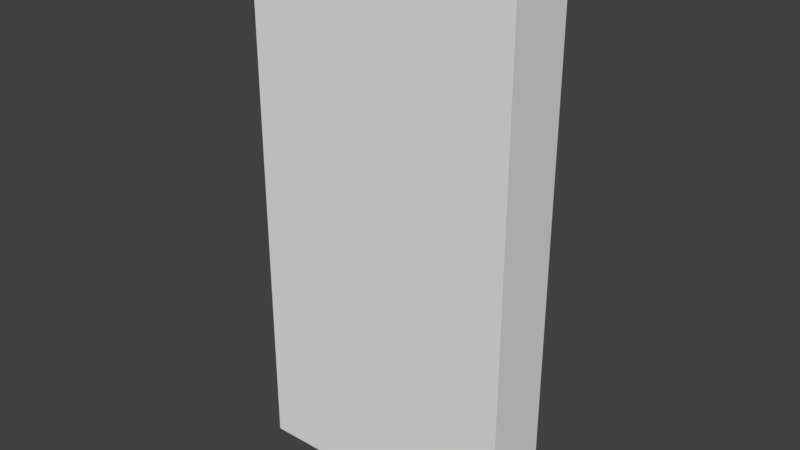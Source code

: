 # Source: Door.blend  (saved by Blender 2.79.0; exported with 4.5.12 LTS)
import bpy
from mathutils import Matrix  # noqa: F401  (used for matrix-valued properties, if any)

bpy.ops.wm.read_factory_settings(use_empty=True)
scene = bpy.context.scene
scene.name = 'Scene'

# ---- collections
col_collection_1 = bpy.data.collections.new('Collection 1'); scene.collection.children.link(col_collection_1)

# ---- materials (node trees are filled in below, after node groups)
mat_material = bpy.data.materials.new('Material')
mat_material.alpha_threshold = 0.0
mat_material.use_transparent_shadow = False
mat_material.roughness = 0.5
mat_material.line_color = (0.0, 0.0, 0.0, 1.0)

# ---- material node trees

# ---- world
world_world = bpy.data.worlds.new('World'); scene.world = world_world
world_world.color = (0.05088, 0.05088, 0.05088)
world_world.use_sun_shadow = False
world_world.sun_shadow_jitter_overblur = 0.0
world_world.cycles.sampling_method = 'MANUAL'

# ---- meshes
me_cube = bpy.data.meshes.new('Cube')
me_cube.from_pydata([(2.0, 0.5, 0.0), (2.0, -0.5, 0.0), (-2.0, -0.5, 0.0), (-2.0, 0.5, 0.0), (2.0, 0.5, 8.0), (2.0, -0.5, 8.0), (-2.0, -0.5, 8.0), (-2.0, 0.5, 8.0), (2.0, 0.5, 1.0), (2.0, 0.5, 2.0), (2.0, 0.5, 3.0), (2.0, 0.5, 4.0), (2.0, 0.5, 5.0), (2.0, 0.5, 6.0), (2.0, 0.5, 7.0), (2.0, -0.5, 1.0), (2.0, -0.5, 2.0), (2.0, -0.5, 3.0), (2.0, -0.5, 4.0), (2.0, -0.5, 5.0), (2.0, -0.5, 6.0), (2.0, -0.5, 7.0), (-2.0, -0.5, 1.0), (-2.0, -0.5, 2.0), (-2.0, -0.5, 3.0), (-2.0, -0.5, 4.0), (-2.0, -0.5, 5.0), (-2.0, -0.5, 6.0), (-2.0, -0.5, 7.0), (-2.0, 0.5, 1.0), (-2.0, 0.5, 2.0), (-2.0, 0.5, 3.0), (-2.0, 0.5, 4.0), (-2.0, 0.5, 5.0), (-2.0, 0.5, 6.0), (-2.0, 0.5, 7.0), (4.768e-07, 0.5, 0.0), (0.0, -0.5, 0.0), (4.768e-07, 0.5, 8.0), (-9.537e-07, -0.5, 8.0), (4.768e-07, 0.5, 7.0), (4.768e-07, 0.5, 6.0), (4.768e-07, 0.5, 5.0), (4.768e-07, 0.5, 4.0), (4.768e-07, 0.5, 3.0), (4.768e-07, 0.5, 2.0), (4.768e-07, 0.5, 1.0), (-1.192e-07, -0.5, 1.0), (-2.384e-07, -0.5, 2.0), (-3.576e-07, -0.5, 3.0), (-3.576e-07, -0.5, 4.0), (-5.96e-07, -0.5, 5.0), (-5.96e-07, -0.5, 6.0), (-7.153e-07, -0.5, 7.0), (-1.0, 0.5, 0.0), (-1.0, -0.5, 0.0), (-1.0, 0.5, 8.0), (-1.0, -0.5, 8.0), (-1.0, 0.5, 7.0), (-1.0, 0.5, 6.0), (-1.0, 0.5, 5.0), (-1.0, 0.5, 4.0), (-1.0, 0.5, 3.0), (-1.0, 0.5, 2.0), (-1.0, 0.5, 1.0), (-1.0, -0.5, 1.0), (-1.0, -0.5, 2.0), (-1.0, -0.5, 3.0), (-1.0, -0.5, 4.0), (-1.0, -0.5, 5.0), (-1.0, -0.5, 6.0), (-1.0, -0.5, 7.0), (1.0, 0.5, 0.0), (1.0, -0.5, 0.0), (1.0, 0.5, 8.0), (1.0, -0.5, 8.0), (1.0, 0.5, 7.0), (1.0, 0.5, 6.0), (1.0, 0.5, 5.0), (1.0, 0.5, 4.0), (1.0, 0.5, 3.0), (1.0, 0.5, 2.0), (1.0, 0.5, 1.0), (1.0, -0.5, 1.0), (1.0, -0.5, 2.0), (1.0, -0.5, 3.0), (1.0, -0.5, 4.0), (1.0, -0.5, 5.0), (1.0, -0.5, 6.0), (1.0, -0.5, 7.0)], [], [(54, 55, 2, 3), (56, 7, 6, 57), (14, 4, 5, 21), (71, 57, 6, 28), (28, 6, 7, 35), (64, 54, 3, 29), (56, 58, 35, 7), (58, 59, 34, 35), (59, 60, 33, 34), (60, 61, 32, 33), (61, 62, 31, 32), (62, 63, 30, 31), (63, 64, 29, 30), (2, 22, 29, 3), (22, 23, 30, 29), (23, 24, 31, 30), (24, 25, 32, 31), (25, 26, 33, 32), (26, 27, 34, 33), (27, 28, 35, 34), (55, 65, 22, 2), (65, 66, 23, 22), (66, 67, 24, 23), (67, 68, 25, 24), (68, 69, 26, 25), (69, 70, 27, 26), (70, 71, 28, 27), (0, 8, 15, 1), (8, 9, 16, 15), (9, 10, 17, 16), (10, 11, 18, 17), (11, 12, 19, 18), (12, 13, 20, 19), (13, 14, 21, 20), (88, 89, 53, 52), (87, 88, 52, 51), (86, 87, 51, 50), (85, 86, 50, 49), (84, 85, 49, 48), (83, 84, 48, 47), (73, 83, 47, 37), (81, 82, 46, 45), (80, 81, 45, 44), (79, 80, 44, 43), (78, 79, 43, 42), (77, 78, 42, 41), (76, 77, 41, 40), (74, 76, 40, 38), (82, 72, 36, 46), (89, 75, 39, 53), (74, 38, 39, 75), (72, 73, 37, 36), (0, 1, 73, 72), (4, 74, 75, 5), (21, 5, 75, 89), (8, 0, 72, 82), (4, 14, 76, 74), (14, 13, 77, 76), (13, 12, 78, 77), (12, 11, 79, 78), (11, 10, 80, 79), (10, 9, 81, 80), (9, 8, 82, 81), (1, 15, 83, 73), (15, 16, 84, 83), (16, 17, 85, 84), (17, 18, 86, 85), (18, 19, 87, 86), (19, 20, 88, 87), (20, 21, 89, 88), (52, 53, 71, 70), (51, 52, 70, 69), (50, 51, 69, 68), (49, 50, 68, 67), (48, 49, 67, 66), (47, 48, 66, 65), (37, 47, 65, 55), (45, 46, 64, 63), (44, 45, 63, 62), (43, 44, 62, 61), (42, 43, 61, 60), (41, 42, 60, 59), (40, 41, 59, 58), (38, 40, 58, 56), (46, 36, 54, 64), (53, 39, 57, 71), (38, 56, 57, 39), (36, 37, 55, 54)])
_uv = me_cube.uv_layers.new(name='UVMap')
_uv.uv.foreach_set('vector', [-5.96e-08, 1.0, 0.0, -5.96e-08, 1.0, 0.0, 1.0, 1.0, -5.96e-08, 1.0, 0.0, -5.96e-08, 1.0, 0.0, 1.0, 1.0, -5.96e-08, 1.0, 0.0, -5.96e-08, 1.0, 0.0, 1.0, 1.0, -5.96e-08, 1.0, 0.0, -5.96e-08, 1.0, 0.0, 1.0, 1.0, -5.96e-08, 1.0, 0.0, -5.96e-08, 1.0, 0.0, 1.0, 1.0, -5.96e-08, 1.0, 0.0, -5.96e-08, 1.0, 0.0, 1.0, 1.0, -5.96e-08, 1.0, 0.0, -5.96e-08, 1.0, 0.0, 1.0, 1.0, -5.96e-08, 1.0, 0.0, -5.96e-08, 1.0, 0.0, 1.0, 1.0, -5.96e-08, 1.0, 0.0, -5.96e-08, 1.0, 0.0, 1.0, 1.0, -5.96e-08, 1.0, 0.0, -5.96e-08, 1.0, 0.0, 1.0, 1.0, -5.96e-08, 1.0, 0.0, -5.96e-08, 1.0, 0.0, 1.0, 1.0, -5.96e-08, 1.0, 0.0, -5.96e-08, 1.0, 0.0, 1.0, 1.0, -5.96e-08, 1.0, 0.0, -5.96e-08, 1.0, 0.0, 1.0, 1.0, -5.96e-08, 1.0, 0.0, -5.96e-08, 1.0, 0.0, 1.0, 1.0, -5.96e-08, 1.0, 0.0, -5.96e-08, 1.0, 0.0, 1.0, 1.0, -5.96e-08, 1.0, 0.0, -5.96e-08, 1.0, 0.0, 1.0, 1.0, -5.96e-08, 1.0, 0.0, -5.96e-08, 1.0, 0.0, 1.0, 1.0, -5.96e-08, 1.0, 0.0, -5.96e-08, 1.0, 0.0, 1.0, 1.0, -5.96e-08, 1.0, 0.0, -5.96e-08, 1.0, 0.0, 1.0, 1.0, -5.96e-08, 1.0, 0.0, -5.96e-08, 1.0, 0.0, 1.0, 1.0, -5.96e-08, 1.0, 0.0, -5.96e-08, 1.0, 0.0, 1.0, 1.0, -5.96e-08, 1.0, 0.0, -5.96e-08, 1.0, 0.0, 1.0, 1.0, -5.96e-08, 1.0, 0.0, -5.96e-08, 1.0, 0.0, 1.0, 1.0, -5.96e-08, 1.0, 0.0, -5.96e-08, 1.0, 0.0, 1.0, 1.0, -5.96e-08, 1.0, 0.0, -5.96e-08, 1.0, 0.0, 1.0, 1.0, -5.96e-08, 1.0, 0.0, -5.96e-08, 1.0, 0.0, 1.0, 1.0, -5.96e-08, 1.0, 0.0, -5.96e-08, 1.0, 0.0, 1.0, 1.0, -5.96e-08, 1.0, 0.0, -5.96e-08, 1.0, 0.0, 1.0, 1.0, -5.96e-08, 1.0, 0.0, -5.96e-08, 1.0, 0.0, 1.0, 1.0, -5.96e-08, 1.0, 0.0, -5.96e-08, 1.0, 0.0, 1.0, 1.0, -5.96e-08, 1.0, 0.0, -5.96e-08, 1.0, 0.0, 1.0, 1.0, -5.96e-08, 1.0, 0.0, -5.96e-08, 1.0, 0.0, 1.0, 1.0, -5.96e-08, 1.0, 0.0, -5.96e-08, 1.0, 0.0, 1.0, 1.0, -5.96e-08, 1.0, 0.0, -5.96e-08, 1.0, 0.0, 1.0, 1.0, -5.96e-08, 1.0, 0.0, -5.96e-08, 1.0, 0.0, 1.0, 1.0, -5.96e-08, 1.0, 0.0, -5.96e-08, 1.0, 0.0, 1.0, 1.0, -5.96e-08, 1.0, 0.0, -5.96e-08, 1.0, 0.0, 1.0, 1.0, -5.96e-08, 1.0, 0.0, -5.96e-08, 1.0, 0.0, 1.0, 1.0, -5.96e-08, 1.0, 0.0, -5.96e-08, 1.0, 0.0, 1.0, 1.0, -5.96e-08, 1.0, 0.0, -5.96e-08, 1.0, 0.0, 1.0, 1.0, -5.96e-08, 1.0, 0.0, -5.96e-08, 1.0, 0.0, 1.0, 1.0, -5.96e-08, 1.0, 0.0, -5.96e-08, 1.0, 0.0, 1.0, 1.0, -5.96e-08, 1.0, 0.0, -5.96e-08, 1.0, 0.0, 1.0, 1.0, -5.96e-08, 1.0, 0.0, -5.96e-08, 1.0, 0.0, 1.0, 1.0, -5.96e-08, 1.0, 0.0, -5.96e-08, 1.0, 0.0, 1.0, 1.0, -5.96e-08, 1.0, 0.0, -5.96e-08, 1.0, 0.0, 1.0, 1.0, -5.96e-08, 1.0, 0.0, -5.96e-08, 1.0, 0.0, 1.0, 1.0, -5.96e-08, 1.0, 0.0, -5.96e-08, 1.0, 0.0, 1.0, 1.0, -5.96e-08, 1.0, 0.0, -5.96e-08, 1.0, 0.0, 1.0, 1.0, -5.96e-08, 1.0, 0.0, -5.96e-08, 1.0, 0.0, 1.0, 1.0, -5.96e-08, 1.0, 0.0, -5.96e-08, 1.0, 0.0, 1.0, 1.0, -5.96e-08, 1.0, 0.0, -5.96e-08, 1.0, 0.0, 1.0, 1.0, -5.96e-08, 1.0, 0.0, -5.96e-08, 1.0, 0.0, 1.0, 1.0, -5.96e-08, 1.0, 0.0, -5.96e-08, 1.0, 0.0, 1.0, 1.0, -5.96e-08, 1.0, 0.0, -5.96e-08, 1.0, 0.0, 1.0, 1.0, -5.96e-08, 1.0, 0.0, -5.96e-08, 1.0, 0.0, 1.0, 1.0, -5.96e-08, 1.0, 0.0, -5.96e-08, 1.0, 0.0, 1.0, 1.0, -5.96e-08, 1.0, 0.0, -5.96e-08, 1.0, 0.0, 1.0, 1.0, -5.96e-08, 1.0, 0.0, -5.96e-08, 1.0, 0.0, 1.0, 1.0, -5.96e-08, 1.0, 0.0, -5.96e-08, 1.0, 0.0, 1.0, 1.0, -5.96e-08, 1.0, 0.0, -5.96e-08, 1.0, 0.0, 1.0, 1.0, -5.96e-08, 1.0, 0.0, -5.96e-08, 1.0, 0.0, 1.0, 1.0, -5.96e-08, 1.0, 0.0, -5.96e-08, 1.0, 0.0, 1.0, 1.0, -5.96e-08, 1.0, 0.0, -5.96e-08, 1.0, 0.0, 1.0, 1.0, -5.96e-08, 1.0, 0.0, -5.96e-08, 1.0, 0.0, 1.0, 1.0, -5.96e-08, 1.0, 0.0, -5.96e-08, 1.0, 0.0, 1.0, 1.0, -5.96e-08, 1.0, 0.0, -5.96e-08, 1.0, 0.0, 1.0, 1.0, -5.96e-08, 1.0, 0.0, -5.96e-08, 1.0, 0.0, 1.0, 1.0, -5.96e-08, 1.0, 0.0, -5.96e-08, 1.0, 0.0, 1.0, 1.0, -5.96e-08, 1.0, 0.0, -5.96e-08, 1.0, 0.0, 1.0, 1.0, -5.96e-08, 1.0, 0.0, -5.96e-08, 1.0, 0.0, 1.0, 1.0, -5.96e-08, 1.0, 0.0, -5.96e-08, 1.0, 0.0, 1.0, 1.0, -5.96e-08, 1.0, 0.0, -5.96e-08, 1.0, 0.0, 1.0, 1.0, -5.96e-08, 1.0, 0.0, -5.96e-08, 1.0, 0.0, 1.0, 1.0, -5.96e-08, 1.0, 0.0, -5.96e-08, 1.0, 0.0, 1.0, 1.0, -5.96e-08, 1.0, 0.0, -5.96e-08, 1.0, 0.0, 1.0, 1.0, -5.96e-08, 1.0, 0.0, -5.96e-08, 1.0, 0.0, 1.0, 1.0, -5.96e-08, 1.0, 0.0, -5.96e-08, 1.0, 0.0, 1.0, 1.0, -5.96e-08, 1.0, 0.0, -5.96e-08, 1.0, 0.0, 1.0, 1.0, -5.96e-08, 1.0, 0.0, -5.96e-08, 1.0, 0.0, 1.0, 1.0, -5.96e-08, 1.0, 0.0, -5.96e-08, 1.0, 0.0, 1.0, 1.0, -5.96e-08, 1.0, 0.0, -5.96e-08, 1.0, 0.0, 1.0, 1.0, -5.96e-08, 1.0, 0.0, -5.96e-08, 1.0, 0.0, 1.0, 1.0, -5.96e-08, 1.0, 0.0, -5.96e-08, 1.0, 0.0, 1.0, 1.0, -5.96e-08, 1.0, 0.0, -5.96e-08, 1.0, 0.0, 1.0, 1.0, -5.96e-08, 1.0, 0.0, -5.96e-08, 1.0, 0.0, 1.0, 1.0, -5.96e-08, 1.0, 0.0, -5.96e-08, 1.0, 0.0, 1.0, 1.0, -5.96e-08, 1.0, 0.0, -5.96e-08, 1.0, 0.0, 1.0, 1.0])
me_cube.materials.append(mat_material)
me_cube.use_remesh_preserve_volume = False
me_cube.use_remesh_preserve_attributes = False
me_cube.use_mirror_vertex_groups = False
me_cube.update()

# ---- objects
ob_cube = bpy.data.objects.new('Cube', me_cube)

# ---- transforms, parenting, visibility, modifiers, constraints
ob_cube.location = (0.0, 0.0, 0.0)
ob_cube.lock_rotations_4d = False
ob_cube.empty_display_type = 'ARROWS'
ob_cube.lineart.crease_threshold = 0.0

# ---- collection membership
col_collection_1.objects.link(ob_cube)

# ---- scene / render settings (as saved in the file)
scene.frame_start = 1; scene.frame_end = 250; scene.frame_set(1)
scene.render.engine = 'BLENDER_EEVEE_NEXT'
scene.render.resolution_percentage = 50
scene.render.dither_intensity = 0.0
scene.cycles.use_denoising = False
scene.cycles.samples = 128
scene.cycles.sampling_pattern = 'TABULATED_SOBOL'
scene.cycles.use_adaptive_sampling = False
scene.cycles.use_light_tree = False
scene.cycles.blur_glossy = 0.0
scene.cycles.sample_clamp_indirect = 0.0
scene.view_settings.view_transform = 'Standard'
bpy.context.view_layer.update()

# ---- added for rendering (the .blend has no active camera and no usable light): camera, sun
cam_auto = bpy.data.cameras.new('AutoCamera')
cam_auto.lens = 50.0
cam_auto.sensor_width = 36.0
cam_auto.clip_end = 1000.0
ob_auto_camera = bpy.data.objects.new('AutoCamera', cam_auto)
scene.collection.objects.link(ob_auto_camera)
ob_auto_camera.location = (8.32702, -9.99243, 10.6616)
ob_auto_camera.rotation_euler = (1.09748, -7.21219e-08, 0.694738)
scene.camera = ob_auto_camera
light_auto_sun = bpy.data.lights.new('AutoSun', 'SUN')
light_auto_sun.energy = 3.0
light_auto_sun.angle = 0.0523599
ob_auto_sun = bpy.data.objects.new('AutoSun', light_auto_sun)
scene.collection.objects.link(ob_auto_sun)
ob_auto_sun.rotation_euler = (0.872665, 0.174533, 0.523599)
bpy.context.view_layer.update()
